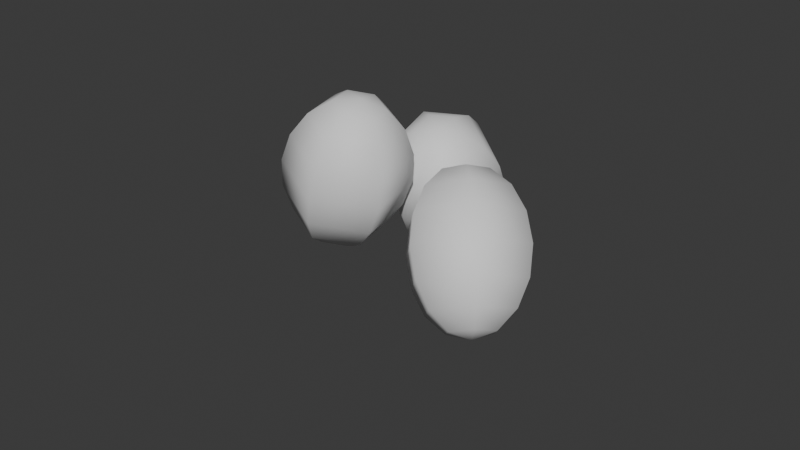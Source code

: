 # Source: rice00.blend  (saved by Blender 4.3.34; exported with 4.5.12 LTS)
import bpy
from mathutils import Matrix  # noqa: F401  (used for matrix-valued properties, if any)

bpy.ops.wm.read_factory_settings(use_empty=True)
scene = bpy.context.scene
scene.name = 'Scene'

# ---- collections
col_collection = bpy.data.collections.new('Collection'); scene.collection.children.link(col_collection)

# ---- materials (node trees are filled in below, after node groups)
mat_material_001 = bpy.data.materials.new('Material.001')
mat_material_001.use_backface_culling = True
mat_material_001.use_backface_culling_shadow = True
mat_outline = bpy.data.materials.new('Outline')
mat_outline.diffuse_color = (0.0, 0.0, 0.0, 1.0)

# ---- material node trees
mat_material_001.use_nodes = True; mat_material_001.node_tree.nodes.clear()
_N = mat_material_001.node_tree.nodes; _L = mat_material_001.node_tree.links
n0 = _N.new('ShaderNodeBsdfPrincipled'); n0.name = 'Principled BSDF'; n0.location = (10, 300)
n0.inputs[2].default_value = 0.2559
n1 = _N.new('ShaderNodeOutputMaterial'); n1.name = 'Material Output'; n1.location = (300, 300)
_L.new(n0.outputs[0], n1.inputs[0])
n1.is_active_output = True
mat_outline.use_nodes = True; mat_outline.node_tree.nodes.clear()
_N = mat_outline.node_tree.nodes; _L = mat_outline.node_tree.links
n0 = _N.new('ShaderNodeBsdfPrincipled'); n0.name = 'Principled BSDF'; n0.location = (10, 300)
n0.inputs[2].default_value = 0.6339
n1 = _N.new('ShaderNodeOutputMaterial'); n1.name = 'Material Output'; n1.location = (300, 300)
_L.new(n0.outputs[0], n1.inputs[0])
n1.is_active_output = True

# ---- world
world_world = bpy.data.worlds.new('World'); scene.world = world_world
world_world.use_nodes = True; world_world.node_tree.nodes.clear()
_N = world_world.node_tree.nodes; _L = world_world.node_tree.links
n0 = _N.new('ShaderNodeOutputWorld'); n0.name = 'World Output'; n0.location = (300, 300)
n1 = _N.new('ShaderNodeBackground'); n1.name = 'Background'; n1.location = (10, 300)
n1.inputs[0].default_value = (0.05088, 0.05088, 0.05088, 1.0)
_L.new(n1.outputs[0], n0.inputs[0])
n0.is_active_output = True
world_world.color = (0.05088, 0.05088, 0.05088)
world_world.sun_shadow_jitter_overblur = 0.0

# ---- meshes
me_sphere_002 = bpy.data.meshes.new('Sphere.002')
me_sphere_002.from_pydata([(0.7251, -0.4512, 0.1204), (0.7251, -0.1266, -0.1711), (0.7251, 0.1665, -1.122), (0.7251, 0.09032, -1.636), (0.7251, -0.1266, -2.073), (0.7251, -0.4512, -2.364), (1.057, -0.6427, 0.1204), (1.338, -0.4804, -0.1711), (1.526, -0.3719, -0.6073), (1.592, -0.3338, -1.122), (1.526, -0.3719, -1.636), (1.338, -0.4804, -2.073), (1.057, -0.6427, -2.364), (1.057, -1.026, 0.1204), (1.338, -1.188, -0.1711), (1.526, -1.296, -0.6073), (1.592, -1.335, -1.122), (1.526, -1.296, -1.636), (1.338, -1.188, -2.073), (1.057, -1.026, -2.364), (0.7251, -1.217, 0.1204), (0.7251, -1.542, -0.1711), (0.7251, -1.759, -0.6073), (0.7251, -1.835, -1.122), (0.7251, -1.759, -1.636), (0.7251, -1.542, -2.073), (0.7251, -1.217, -2.364), (0.7251, -0.8342, -2.466), (0.7251, -0.8342, 0.2227), (0.3935, -1.026, 0.1204), (0.1124, -1.188, -0.1711), (-0.0755, -1.296, -0.6073), (-0.1415, -1.335, -1.122), (-0.0755, -1.296, -1.636), (0.1124, -1.188, -2.073), (0.3935, -1.026, -2.364), (0.3935, -0.6427, 0.1204), (0.1124, -0.4804, -0.1711), (-0.0755, -0.3719, -0.6073), (-0.1415, -0.3338, -1.122), (-0.0755, -0.3719, -1.636), (0.1124, -0.4804, -2.073), (0.3935, -0.6427, -2.364), (0.7251, 0.09032, -0.6073), (-0.7094, -1.213, 1.156), (-0.4335, -0.9645, 0.927), (-0.2875, -0.2004, 0.3067), (-0.4397, 0.1983, 0.009394), (-0.7186, 0.5268, -0.2178), (-1.082, 0.735, -0.3402), (-0.9279, -1.43, 0.9277), (-0.8372, -1.365, 0.506), (-0.8128, -1.132, 0.07879), (-0.8584, -0.7668, -0.2888), (-0.9671, -0.3249, -0.5408), (-1.122, 0.1263, -0.6389), (-1.3, 0.5183, -0.5681), (-1.305, -1.454, 0.9903), (-1.534, -1.409, 0.6216), (-1.723, -1.19, 0.2299), (-1.844, -0.8296, -0.1252), (-1.877, -0.383, -0.3897), (-1.819, 0.08192, -0.5232), (-1.677, 0.4942, -0.5055), (-1.463, -1.262, 1.281), (-1.827, -1.053, 1.158), (-2.106, -0.7248, 0.9312), (-2.258, -0.3261, 0.6339), (-2.26, 0.08223, 0.3116), (-2.112, 0.4379, 0.01355), (-1.836, 0.6869, -0.215), (-1.474, 0.7912, -0.3392), (-1.071, -1.318, 1.28), (-1.245, -1.045, 1.509), (-1.423, -0.6529, 1.579), (-1.578, -0.2016, 1.481), (-1.687, 0.2403, 1.229), (-1.733, 0.6055, 0.8618), (-1.708, 0.8384, 0.4346), (-1.618, 0.9036, 0.0129), (-0.8679, -1.021, 1.446), (-0.7264, -0.6084, 1.464), (-0.6681, -0.1436, 1.33), (-0.7018, 0.3031, 1.066), (-0.8224, 0.6635, 0.7107), (-1.012, 0.8828, 0.319), (-1.241, 0.9277, -0.0497), (-0.2853, -0.6087, 0.629), (0.2761, 0.08971, 1.427), (0.2193, 0.4817, 1.61), (0.2568, 1.473, 1.532), (0.3453, 1.921, 1.284), (0.4646, 2.244, 0.9392), (0.5965, 2.393, 0.5507), (0.6461, 0.01419, 1.363), (0.9031, 0.3421, 1.493), (1.106, 0.7851, 1.494), (1.224, 1.276, 1.367), (1.239, 1.739, 1.131), (1.148, 2.105, 0.8225), (0.9666, 2.317, 0.4876), (0.7574, -0.1295, 1.026), (1.109, 0.07665, 0.87), (1.375, 0.4382, 0.6804), (1.515, 0.9001, 0.4865), (1.507, 1.392, 0.3177), (1.354, 1.839, 0.1997), (1.078, 2.173, 0.1505), (0.4986, -0.1976, 0.7524), (0.6305, -0.04929, 0.3639), (0.7498, 0.2736, 0.01916), (0.8383, 0.722, -0.2293), (0.8826, 1.227, -0.3436), (0.8758, 1.713, -0.3064), (0.8191, 2.105, -0.1234), (0.721, 2.344, 0.1776), (0.3741, -0.1488, 1.126), (0.1285, -0.1221, 0.8155), (-0.05326, 0.09025, 0.4806), (-0.1436, 0.456, 0.1717), (-0.1287, 0.9193, -0.06421), (-0.01085, 1.41, -0.1911), (0.192, 1.853, -0.1897), (0.449, 2.181, -0.06025), (0.01727, 0.02155, 1.153), (-0.2589, 0.3557, 1.103), (-0.4122, 0.8028, 0.9854), (-0.4195, 1.295, 0.8166), (-0.2795, 1.757, 0.6227), (-0.01361, 2.118, 0.4331), (0.3377, 2.324, 0.2768), (0.2125, 0.9674, 1.647)], [], [(1, 0, 6, 7), (5, 4, 11, 12), (3, 2, 9, 10), (43, 1, 7, 8), (0, 28, 6), (27, 5, 12), (4, 3, 10, 11), (2, 43, 8, 9), (10, 9, 16, 17), (8, 7, 14, 15), (6, 28, 13), (27, 12, 19), (11, 10, 17, 18), (9, 8, 15, 16), (7, 6, 13, 14), (12, 11, 18, 19), (27, 19, 26), (18, 17, 24, 25), (16, 15, 22, 23), (14, 13, 20, 21), (19, 18, 25, 26), (17, 16, 23, 24), (15, 14, 21, 22), (13, 28, 20), (23, 22, 31, 32), (21, 20, 29, 30), (26, 25, 34, 35), (24, 23, 32, 33), (22, 21, 30, 31), (20, 28, 29), (27, 26, 35), (25, 24, 33, 34), (35, 34, 41, 42), (33, 32, 39, 40), (31, 30, 37, 38), (29, 28, 36), (27, 35, 42), (34, 33, 40, 41), (32, 31, 38, 39), (30, 29, 36, 37), (38, 37, 1, 43), (36, 28, 0), (27, 42, 5), (41, 40, 3, 4), (39, 38, 43, 2), (37, 36, 0, 1), (42, 41, 4, 5), (40, 39, 2, 3), (45, 44, 50, 51), (49, 48, 55, 56), (47, 46, 53, 54), (87, 45, 51, 52), (44, 72, 50), (71, 49, 56), (48, 47, 54, 55), (46, 87, 52, 53), (54, 53, 60, 61), (52, 51, 58, 59), (50, 72, 57), (71, 56, 63), (55, 54, 61, 62), (53, 52, 59, 60), (51, 50, 57, 58), (56, 55, 62, 63), (71, 63, 70), (62, 61, 68, 69), (60, 59, 66, 67), (58, 57, 64, 65), (63, 62, 69, 70), (61, 60, 67, 68), (59, 58, 65, 66), (57, 72, 64), (67, 66, 75, 76), (65, 64, 73, 74), (70, 69, 78, 79), (68, 67, 76, 77), (66, 65, 74, 75), (64, 72, 73), (71, 70, 79), (69, 68, 77, 78), (79, 78, 85, 86), (77, 76, 83, 84), (75, 74, 81, 82), (73, 72, 80), (71, 79, 86), (78, 77, 84, 85), (76, 75, 82, 83), (74, 73, 80, 81), (82, 81, 45, 87), (80, 72, 44), (71, 86, 49), (85, 84, 47, 48), (83, 82, 87, 46), (81, 80, 44, 45), (86, 85, 48, 49), (84, 83, 46, 47), (89, 88, 94, 95), (93, 92, 99, 100), (91, 90, 97, 98), (131, 89, 95, 96), (88, 116, 94), (115, 93, 100), (92, 91, 98, 99), (90, 131, 96, 97), (98, 97, 104, 105), (96, 95, 102, 103), (94, 116, 101), (115, 100, 107), (99, 98, 105, 106), (97, 96, 103, 104), (95, 94, 101, 102), (100, 99, 106, 107), (115, 107, 114), (106, 105, 112, 113), (104, 103, 110, 111), (102, 101, 108, 109), (107, 106, 113, 114), (105, 104, 111, 112), (103, 102, 109, 110), (101, 116, 108), (111, 110, 119, 120), (109, 108, 117, 118), (114, 113, 122, 123), (112, 111, 120, 121), (110, 109, 118, 119), (108, 116, 117), (115, 114, 123), (113, 112, 121, 122), (123, 122, 129, 130), (121, 120, 127, 128), (119, 118, 125, 126), (117, 116, 124), (115, 123, 130), (122, 121, 128, 129), (120, 119, 126, 127), (118, 117, 124, 125), (126, 125, 89, 131), (124, 116, 88), (115, 130, 93), (129, 128, 91, 92), (127, 126, 131, 90), (125, 124, 88, 89), (130, 129, 92, 93), (128, 127, 90, 91)])
me_sphere_002.polygons.foreach_set('use_smooth', [True] * 144)
_uv = me_sphere_002.uv_layers.new(name='UVMap')
_uv.uv.foreach_set('vector', [0.6667, 0.75, 0.6667, 0.875, 0.5, 0.875, 0.5, 0.75, 0.6667, 0.125, 0.6667, 0.25, 0.5, 0.25, 0.5, 0.125, 0.6667, 0.375, 0.6667, 0.5, 0.5, 0.5, 0.5, 0.375, 0.6667, 0.625, 0.6667, 0.75, 0.5, 0.75, 0.5, 0.625, 0.6667, 0.875, 0.5833, 1.0, 0.5, 0.875, 0.5833, 0.0, 0.6667, 0.125, 0.5, 0.125, 0.6667, 0.25, 0.6667, 0.375, 0.5, 0.375, 0.5, 0.25, 0.6667, 0.5, 0.6667, 0.625, 0.5, 0.625, 0.5, 0.5, 0.5, 0.375, 0.5, 0.5, 0.3333, 0.5, 0.3333, 0.375, 0.5, 0.625, 0.5, 0.75, 0.3333, 0.75, 0.3333, 0.625, 0.5, 0.875, 0.4167, 1.0, 0.3333, 0.875, 0.4167, 0.0, 0.5, 0.125, 0.3333, 0.125, 0.5, 0.25, 0.5, 0.375, 0.3333, 0.375, 0.3333, 0.25, 0.5, 0.5, 0.5, 0.625, 0.3333, 0.625, 0.3333, 0.5, 0.5, 0.75, 0.5, 0.875, 0.3333, 0.875, 0.3333, 0.75, 0.5, 0.125, 0.5, 0.25, 0.3333, 0.25, 0.3333, 0.125, 0.25, 0.0, 0.3333, 0.125, 0.1667, 0.125, 0.3333, 0.25, 0.3333, 0.375, 0.1667, 0.375, 0.1667, 0.25, 0.3333, 0.5, 0.3333, 0.625, 0.1667, 0.625, 0.1667, 0.5, 0.3333, 0.75, 0.3333, 0.875, 0.1667, 0.875, 0.1667, 0.75, 0.3333, 0.125, 0.3333, 0.25, 0.1667, 0.25, 0.1667, 0.125, 0.3333, 0.375, 0.3333, 0.5, 0.1667, 0.5, 0.1667, 0.375, 0.3333, 0.625, 0.3333, 0.75, 0.1667, 0.75, 0.1667, 0.625, 0.3333, 0.875, 0.25, 1.0, 0.1667, 0.875, 0.1667, 0.5, 0.1667, 0.625, 0.0, 0.625, 0.0, 0.5, 0.1667, 0.75, 0.1667, 0.875, 0.0, 0.875, 0.0, 0.75, 0.1667, 0.125, 0.1667, 0.25, 0.0, 0.25, 0.0, 0.125, 0.1667, 0.375, 0.1667, 0.5, 0.0, 0.5, 0.0, 0.375, 0.1667, 0.625, 0.1667, 0.75, 0.0, 0.75, 0.0, 0.625, 0.1667, 0.875, 0.08333, 1.0, 0.0, 0.875, 0.08333, 0.0, 0.1667, 0.125, 0.0, 0.125, 0.1667, 0.25, 0.1667, 0.375, 0.0, 0.375, 0.0, 0.25, 1.0, 0.125, 1.0, 0.25, 0.8333, 0.25, 0.8333, 0.125, 1.0, 0.375, 1.0, 0.5, 0.8333, 0.5, 0.8333, 0.375, 1.0, 0.625, 1.0, 0.75, 0.8333, 0.75, 0.8333, 0.625, 1.0, 0.875, 0.9167, 1.0, 0.8333, 0.875, 0.9167, 0.0, 1.0, 0.125, 0.8333, 0.125, 1.0, 0.25, 1.0, 0.375, 0.8333, 0.375, 0.8333, 0.25, 1.0, 0.5, 1.0, 0.625, 0.8333, 0.625, 0.8333, 0.5, 1.0, 0.75, 1.0, 0.875, 0.8333, 0.875, 0.8333, 0.75, 0.8333, 0.625, 0.8333, 0.75, 0.6667, 0.75, 0.6667, 0.625, 0.8333, 0.875, 0.75, 1.0, 0.6667, 0.875, 0.75, 0.0, 0.8333, 0.125, 0.6667, 0.125, 0.8333, 0.25, 0.8333, 0.375, 0.6667, 0.375, 0.6667, 0.25, 0.8333, 0.5, 0.8333, 0.625, 0.6667, 0.625, 0.6667, 0.5, 0.8333, 0.75, 0.8333, 0.875, 0.6667, 0.875, 0.6667, 0.75, 0.8333, 0.125, 0.8333, 0.25, 0.6667, 0.25, 0.6667, 0.125, 0.8333, 0.375, 0.8333, 0.5, 0.6667, 0.5, 0.6667, 0.375, 0.6667, 0.75, 0.6667, 0.875, 0.5, 0.875, 0.5, 0.75, 0.6667, 0.125, 0.6667, 0.25, 0.5, 0.25, 0.5, 0.125, 0.6667, 0.375, 0.6667, 0.5, 0.5, 0.5, 0.5, 0.375, 0.6667, 0.625, 0.6667, 0.75, 0.5, 0.75, 0.5, 0.625, 0.6667, 0.875, 0.5833, 1.0, 0.5, 0.875, 0.5833, 0.0, 0.6667, 0.125, 0.5, 0.125, 0.6667, 0.25, 0.6667, 0.375, 0.5, 0.375, 0.5, 0.25, 0.6667, 0.5, 0.6667, 0.625, 0.5, 0.625, 0.5, 0.5, 0.5, 0.375, 0.5, 0.5, 0.3333, 0.5, 0.3333, 0.375, 0.5, 0.625, 0.5, 0.75, 0.3333, 0.75, 0.3333, 0.625, 0.5, 0.875, 0.4167, 1.0, 0.3333, 0.875, 0.4167, 0.0, 0.5, 0.125, 0.3333, 0.125, 0.5, 0.25, 0.5, 0.375, 0.3333, 0.375, 0.3333, 0.25, 0.5, 0.5, 0.5, 0.625, 0.3333, 0.625, 0.3333, 0.5, 0.5, 0.75, 0.5, 0.875, 0.3333, 0.875, 0.3333, 0.75, 0.5, 0.125, 0.5, 0.25, 0.3333, 0.25, 0.3333, 0.125, 0.25, 0.0, 0.3333, 0.125, 0.1667, 0.125, 0.3333, 0.25, 0.3333, 0.375, 0.1667, 0.375, 0.1667, 0.25, 0.3333, 0.5, 0.3333, 0.625, 0.1667, 0.625, 0.1667, 0.5, 0.3333, 0.75, 0.3333, 0.875, 0.1667, 0.875, 0.1667, 0.75, 0.3333, 0.125, 0.3333, 0.25, 0.1667, 0.25, 0.1667, 0.125, 0.3333, 0.375, 0.3333, 0.5, 0.1667, 0.5, 0.1667, 0.375, 0.3333, 0.625, 0.3333, 0.75, 0.1667, 0.75, 0.1667, 0.625, 0.3333, 0.875, 0.25, 1.0, 0.1667, 0.875, 0.1667, 0.5, 0.1667, 0.625, 0.0, 0.625, 0.0, 0.5, 0.1667, 0.75, 0.1667, 0.875, 0.0, 0.875, 0.0, 0.75, 0.1667, 0.125, 0.1667, 0.25, 0.0, 0.25, 0.0, 0.125, 0.1667, 0.375, 0.1667, 0.5, 0.0, 0.5, 0.0, 0.375, 0.1667, 0.625, 0.1667, 0.75, 0.0, 0.75, 0.0, 0.625, 0.1667, 0.875, 0.08333, 1.0, 0.0, 0.875, 0.08333, 0.0, 0.1667, 0.125, 0.0, 0.125, 0.1667, 0.25, 0.1667, 0.375, 0.0, 0.375, 0.0, 0.25, 1.0, 0.125, 1.0, 0.25, 0.8333, 0.25, 0.8333, 0.125, 1.0, 0.375, 1.0, 0.5, 0.8333, 0.5, 0.8333, 0.375, 1.0, 0.625, 1.0, 0.75, 0.8333, 0.75, 0.8333, 0.625, 1.0, 0.875, 0.9167, 1.0, 0.8333, 0.875, 0.9167, 0.0, 1.0, 0.125, 0.8333, 0.125, 1.0, 0.25, 1.0, 0.375, 0.8333, 0.375, 0.8333, 0.25, 1.0, 0.5, 1.0, 0.625, 0.8333, 0.625, 0.8333, 0.5, 1.0, 0.75, 1.0, 0.875, 0.8333, 0.875, 0.8333, 0.75, 0.8333, 0.625, 0.8333, 0.75, 0.6667, 0.75, 0.6667, 0.625, 0.8333, 0.875, 0.75, 1.0, 0.6667, 0.875, 0.75, 0.0, 0.8333, 0.125, 0.6667, 0.125, 0.8333, 0.25, 0.8333, 0.375, 0.6667, 0.375, 0.6667, 0.25, 0.8333, 0.5, 0.8333, 0.625, 0.6667, 0.625, 0.6667, 0.5, 0.8333, 0.75, 0.8333, 0.875, 0.6667, 0.875, 0.6667, 0.75, 0.8333, 0.125, 0.8333, 0.25, 0.6667, 0.25, 0.6667, 0.125, 0.8333, 0.375, 0.8333, 0.5, 0.6667, 0.5, 0.6667, 0.375, 0.6667, 0.75, 0.6667, 0.875, 0.5, 0.875, 0.5, 0.75, 0.6667, 0.125, 0.6667, 0.25, 0.5, 0.25, 0.5, 0.125, 0.6667, 0.375, 0.6667, 0.5, 0.5, 0.5, 0.5, 0.375, 0.6667, 0.625, 0.6667, 0.75, 0.5, 0.75, 0.5, 0.625, 0.6667, 0.875, 0.5833, 1.0, 0.5, 0.875, 0.5833, 0.0, 0.6667, 0.125, 0.5, 0.125, 0.6667, 0.25, 0.6667, 0.375, 0.5, 0.375, 0.5, 0.25, 0.6667, 0.5, 0.6667, 0.625, 0.5, 0.625, 0.5, 0.5, 0.5, 0.375, 0.5, 0.5, 0.3333, 0.5, 0.3333, 0.375, 0.5, 0.625, 0.5, 0.75, 0.3333, 0.75, 0.3333, 0.625, 0.5, 0.875, 0.4167, 1.0, 0.3333, 0.875, 0.4167, 0.0, 0.5, 0.125, 0.3333, 0.125, 0.5, 0.25, 0.5, 0.375, 0.3333, 0.375, 0.3333, 0.25, 0.5, 0.5, 0.5, 0.625, 0.3333, 0.625, 0.3333, 0.5, 0.5, 0.75, 0.5, 0.875, 0.3333, 0.875, 0.3333, 0.75, 0.5, 0.125, 0.5, 0.25, 0.3333, 0.25, 0.3333, 0.125, 0.25, 0.0, 0.3333, 0.125, 0.1667, 0.125, 0.3333, 0.25, 0.3333, 0.375, 0.1667, 0.375, 0.1667, 0.25, 0.3333, 0.5, 0.3333, 0.625, 0.1667, 0.625, 0.1667, 0.5, 0.3333, 0.75, 0.3333, 0.875, 0.1667, 0.875, 0.1667, 0.75, 0.3333, 0.125, 0.3333, 0.25, 0.1667, 0.25, 0.1667, 0.125, 0.3333, 0.375, 0.3333, 0.5, 0.1667, 0.5, 0.1667, 0.375, 0.3333, 0.625, 0.3333, 0.75, 0.1667, 0.75, 0.1667, 0.625, 0.3333, 0.875, 0.25, 1.0, 0.1667, 0.875, 0.1667, 0.5, 0.1667, 0.625, 0.0, 0.625, 0.0, 0.5, 0.1667, 0.75, 0.1667, 0.875, 0.0, 0.875, 0.0, 0.75, 0.1667, 0.125, 0.1667, 0.25, 0.0, 0.25, 0.0, 0.125, 0.1667, 0.375, 0.1667, 0.5, 0.0, 0.5, 0.0, 0.375, 0.1667, 0.625, 0.1667, 0.75, 0.0, 0.75, 0.0, 0.625, 0.1667, 0.875, 0.08333, 1.0, 0.0, 0.875, 0.08333, 0.0, 0.1667, 0.125, 0.0, 0.125, 0.1667, 0.25, 0.1667, 0.375, 0.0, 0.375, 0.0, 0.25, 1.0, 0.125, 1.0, 0.25, 0.8333, 0.25, 0.8333, 0.125, 1.0, 0.375, 1.0, 0.5, 0.8333, 0.5, 0.8333, 0.375, 1.0, 0.625, 1.0, 0.75, 0.8333, 0.75, 0.8333, 0.625, 1.0, 0.875, 0.9167, 1.0, 0.8333, 0.875, 0.9167, 0.0, 1.0, 0.125, 0.8333, 0.125, 1.0, 0.25, 1.0, 0.375, 0.8333, 0.375, 0.8333, 0.25, 1.0, 0.5, 1.0, 0.625, 0.8333, 0.625, 0.8333, 0.5, 1.0, 0.75, 1.0, 0.875, 0.8333, 0.875, 0.8333, 0.75, 0.8333, 0.625, 0.8333, 0.75, 0.6667, 0.75, 0.6667, 0.625, 0.8333, 0.875, 0.75, 1.0, 0.6667, 0.875, 0.75, 0.0, 0.8333, 0.125, 0.6667, 0.125, 0.8333, 0.25, 0.8333, 0.375, 0.6667, 0.375, 0.6667, 0.25, 0.8333, 0.5, 0.8333, 0.625, 0.6667, 0.625, 0.6667, 0.5, 0.8333, 0.75, 0.8333, 0.875, 0.6667, 0.875, 0.6667, 0.75, 0.8333, 0.125, 0.8333, 0.25, 0.6667, 0.25, 0.6667, 0.125, 0.8333, 0.375, 0.8333, 0.5, 0.6667, 0.5, 0.6667, 0.375])
me_sphere_002.materials.append(mat_material_001)
me_sphere_002.materials.append(mat_outline)
me_sphere_002.update()

# ---- objects
ob_sphere_002 = bpy.data.objects.new('Sphere.002', me_sphere_002)

# ---- transforms, parenting, visibility, modifiers, constraints
ob_sphere_002.location = (0.0, 0.0, 0.0)
ob_sphere_002.rotation_euler = (-0.6853, 0.01166, 0.7541)
ob_sphere_002.scale = (0.5487, 0.5487, 0.5487)
_m = ob_sphere_002.modifiers.new('Solidify', 'SOLIDIFY')
_m.thickness = 0.17
_m.offset = 1.0
_m.material_offset = 1
_m.use_flip_normals = True

# ---- collection membership
col_collection.objects.link(ob_sphere_002)

# ---- scene / render settings (as saved in the file)
scene.frame_start = 1; scene.frame_end = 250; scene.frame_set(1)
scene.render.engine = 'BLENDER_EEVEE_NEXT'
bpy.context.view_layer.update()

# ---- added for rendering (the .blend has no active camera and no usable light): camera, sun
cam_auto = bpy.data.cameras.new('AutoCamera')
cam_auto.lens = 50.0
cam_auto.sensor_width = 36.0
cam_auto.clip_end = 1000.0
ob_auto_camera = bpy.data.objects.new('AutoCamera', cam_auto)
scene.collection.objects.link(ob_auto_camera)
ob_auto_camera.location = (6.11771, -7.63841, 4.72164)
ob_auto_camera.rotation_euler = (1.09748, -7.21219e-08, 0.694738)
scene.camera = ob_auto_camera
light_auto_sun = bpy.data.lights.new('AutoSun', 'SUN')
light_auto_sun.energy = 3.0
light_auto_sun.angle = 0.0523599
ob_auto_sun = bpy.data.objects.new('AutoSun', light_auto_sun)
scene.collection.objects.link(ob_auto_sun)
ob_auto_sun.rotation_euler = (0.872665, 0.174533, 0.523599)
bpy.context.view_layer.update()

